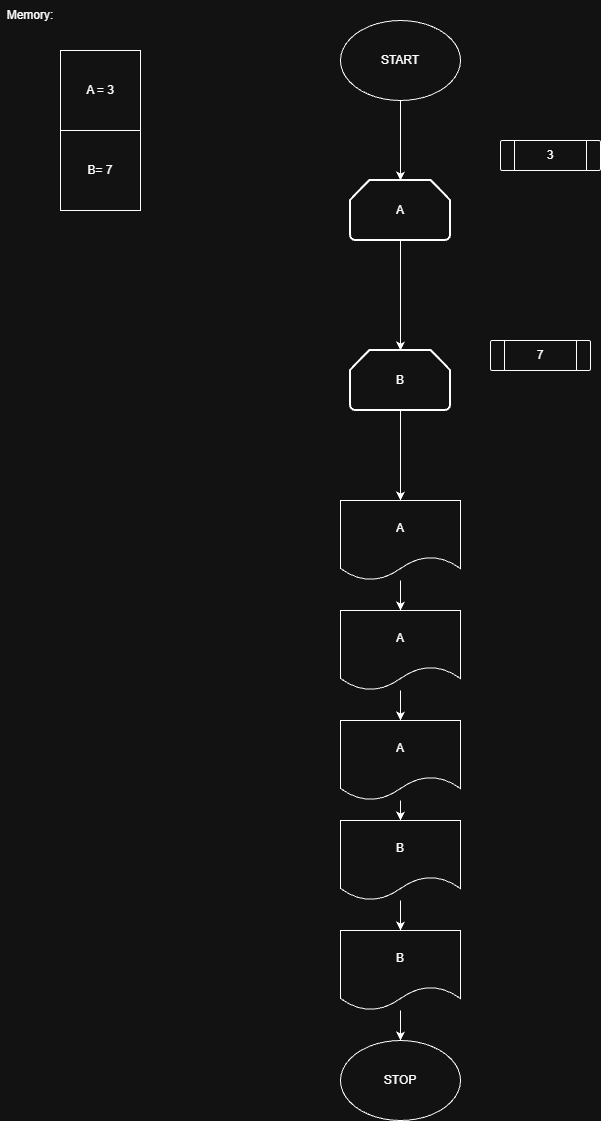

The diagram above was exported from draw.io. Its source (the exported page's mxGraphModel, read from the mxfile embedded in the PNG):
<mxGraphModel dx="2054" dy="1155" grid="1" gridSize="10" guides="1" tooltips="1" connect="1" arrows="1" fold="1" page="1" pageScale="1" pageWidth="827" pageHeight="1169" math="0" shadow="0">
  <root>
    <mxCell id="0" />
    <mxCell id="1" parent="0" />
    <mxCell id="wt801PgUJG-3kIa8OMpJ-1" parent="1" style="ellipse;whiteSpace=wrap;html=1;" value="START" vertex="1">
      <mxGeometry height="80" width="120" x="360" y="50" as="geometry" />
    </mxCell>
    <mxCell id="wt801PgUJG-3kIa8OMpJ-8" edge="1" parent="1" source="wt801PgUJG-3kIa8OMpJ-2" style="edgeStyle=orthogonalEdgeStyle;rounded=0;orthogonalLoop=1;jettySize=auto;html=1;">
      <mxGeometry relative="1" as="geometry">
        <mxPoint x="420" y="380" as="targetPoint" />
      </mxGeometry>
    </mxCell>
    <mxCell id="wt801PgUJG-3kIa8OMpJ-2" parent="1" style="strokeWidth=2;html=1;shape=mxgraph.flowchart.loop_limit;whiteSpace=wrap;" value="A" vertex="1">
      <mxGeometry height="60" width="100" x="370" y="210" as="geometry" />
    </mxCell>
    <mxCell id="wt801PgUJG-3kIa8OMpJ-3" edge="1" parent="1" source="wt801PgUJG-3kIa8OMpJ-1" style="edgeStyle=orthogonalEdgeStyle;rounded=0;orthogonalLoop=1;jettySize=auto;html=1;entryX=0.5;entryY=0;entryDx=0;entryDy=0;entryPerimeter=0;" target="wt801PgUJG-3kIa8OMpJ-2">
      <mxGeometry relative="1" as="geometry" />
    </mxCell>
    <mxCell id="wt801PgUJG-3kIa8OMpJ-4" parent="1" style="verticalLabelPosition=bottom;verticalAlign=top;html=1;shape=process;whiteSpace=wrap;rounded=1;size=0.14;arcSize=6;" value="" vertex="1">
      <mxGeometry height="30" width="100" x="520" y="170" as="geometry" />
    </mxCell>
    <mxCell id="wt801PgUJG-3kIa8OMpJ-5" edge="1" parent="1" source="wt801PgUJG-3kIa8OMpJ-4" style="edgeStyle=orthogonalEdgeStyle;rounded=0;orthogonalLoop=1;jettySize=auto;html=1;exitX=0.5;exitY=1;exitDx=0;exitDy=0;" target="wt801PgUJG-3kIa8OMpJ-4">
      <mxGeometry relative="1" as="geometry" />
    </mxCell>
    <mxCell id="wt801PgUJG-3kIa8OMpJ-7" parent="1" style="text;html=1;whiteSpace=wrap;strokeColor=none;fillColor=none;align=center;verticalAlign=middle;rounded=0;" value="3" vertex="1">
      <mxGeometry height="30" width="60" x="540" y="170" as="geometry" />
    </mxCell>
    <mxCell id="wt801PgUJG-3kIa8OMpJ-16" edge="1" parent="1" source="wt801PgUJG-3kIa8OMpJ-9" style="edgeStyle=orthogonalEdgeStyle;rounded=0;orthogonalLoop=1;jettySize=auto;html=1;entryX=0.5;entryY=0;entryDx=0;entryDy=0;" target="wt801PgUJG-3kIa8OMpJ-15">
      <mxGeometry relative="1" as="geometry" />
    </mxCell>
    <mxCell id="wt801PgUJG-3kIa8OMpJ-9" parent="1" style="strokeWidth=2;html=1;shape=mxgraph.flowchart.loop_limit;whiteSpace=wrap;" value="B" vertex="1">
      <mxGeometry height="60" width="100" x="370" y="380" as="geometry" />
    </mxCell>
    <mxCell id="wt801PgUJG-3kIa8OMpJ-10" edge="1" parent="1" source="wt801PgUJG-3kIa8OMpJ-2" style="edgeStyle=orthogonalEdgeStyle;rounded=0;orthogonalLoop=1;jettySize=auto;html=1;exitX=0.5;exitY=1;exitDx=0;exitDy=0;exitPerimeter=0;entryX=0.5;entryY=0;entryDx=0;entryDy=0;entryPerimeter=0;" target="wt801PgUJG-3kIa8OMpJ-9">
      <mxGeometry relative="1" as="geometry" />
    </mxCell>
    <mxCell id="wt801PgUJG-3kIa8OMpJ-11" parent="1" style="verticalLabelPosition=bottom;verticalAlign=top;html=1;shape=process;whiteSpace=wrap;rounded=1;size=0.14;arcSize=6;" value="" vertex="1">
      <mxGeometry height="30" width="100" x="510" y="370" as="geometry" />
    </mxCell>
    <mxCell id="wt801PgUJG-3kIa8OMpJ-12" edge="1" parent="1" source="wt801PgUJG-3kIa8OMpJ-11" style="edgeStyle=orthogonalEdgeStyle;rounded=0;orthogonalLoop=1;jettySize=auto;html=1;exitX=0.5;exitY=1;exitDx=0;exitDy=0;" target="wt801PgUJG-3kIa8OMpJ-11">
      <mxGeometry relative="1" as="geometry" />
    </mxCell>
    <mxCell id="wt801PgUJG-3kIa8OMpJ-13" parent="1" style="text;html=1;whiteSpace=wrap;strokeColor=none;fillColor=none;align=center;verticalAlign=middle;rounded=0;" value="7" vertex="1">
      <mxGeometry height="30" width="60" x="530" y="370" as="geometry" />
    </mxCell>
    <mxCell id="wt801PgUJG-3kIa8OMpJ-23" edge="1" parent="1" source="wt801PgUJG-3kIa8OMpJ-15" style="edgeStyle=orthogonalEdgeStyle;rounded=0;orthogonalLoop=1;jettySize=auto;html=1;" target="wt801PgUJG-3kIa8OMpJ-21">
      <mxGeometry relative="1" as="geometry" />
    </mxCell>
    <mxCell id="wt801PgUJG-3kIa8OMpJ-15" parent="1" style="shape=document;whiteSpace=wrap;html=1;boundedLbl=1;" value="A" vertex="1">
      <mxGeometry height="80" width="120" x="360" y="530" as="geometry" />
    </mxCell>
    <mxCell id="wt801PgUJG-3kIa8OMpJ-18" parent="1" style="whiteSpace=wrap;html=1;aspect=fixed;" value="A = 3" vertex="1">
      <mxGeometry height="80" width="80" x="80" y="80" as="geometry" />
    </mxCell>
    <mxCell id="wt801PgUJG-3kIa8OMpJ-19" parent="1" style="whiteSpace=wrap;html=1;aspect=fixed;" value="B= 7" vertex="1">
      <mxGeometry height="80" width="80" x="80" y="160" as="geometry" />
    </mxCell>
    <mxCell id="wt801PgUJG-3kIa8OMpJ-20" parent="1" style="text;html=1;whiteSpace=wrap;strokeColor=none;fillColor=none;align=center;verticalAlign=middle;rounded=0;" value="Memory:" vertex="1">
      <mxGeometry height="30" width="60" x="20" y="30" as="geometry" />
    </mxCell>
    <mxCell id="wt801PgUJG-3kIa8OMpJ-24" edge="1" parent="1" source="wt801PgUJG-3kIa8OMpJ-21" style="edgeStyle=orthogonalEdgeStyle;rounded=0;orthogonalLoop=1;jettySize=auto;html=1;entryX=0.5;entryY=0;entryDx=0;entryDy=0;" target="wt801PgUJG-3kIa8OMpJ-22">
      <mxGeometry relative="1" as="geometry" />
    </mxCell>
    <mxCell id="wt801PgUJG-3kIa8OMpJ-21" parent="1" style="shape=document;whiteSpace=wrap;html=1;boundedLbl=1;" value="A" vertex="1">
      <mxGeometry height="80" width="120" x="360" y="640" as="geometry" />
    </mxCell>
    <mxCell id="wt801PgUJG-3kIa8OMpJ-27" edge="1" parent="1" source="wt801PgUJG-3kIa8OMpJ-22" style="edgeStyle=orthogonalEdgeStyle;rounded=0;orthogonalLoop=1;jettySize=auto;html=1;" target="wt801PgUJG-3kIa8OMpJ-25">
      <mxGeometry relative="1" as="geometry" />
    </mxCell>
    <mxCell id="wt801PgUJG-3kIa8OMpJ-22" parent="1" style="shape=document;whiteSpace=wrap;html=1;boundedLbl=1;" value="A" vertex="1">
      <mxGeometry height="80" width="120" x="360" y="750" as="geometry" />
    </mxCell>
    <mxCell id="wt801PgUJG-3kIa8OMpJ-29" edge="1" parent="1" source="wt801PgUJG-3kIa8OMpJ-25" style="edgeStyle=orthogonalEdgeStyle;rounded=0;orthogonalLoop=1;jettySize=auto;html=1;entryX=0.5;entryY=0;entryDx=0;entryDy=0;" target="wt801PgUJG-3kIa8OMpJ-26">
      <mxGeometry relative="1" as="geometry" />
    </mxCell>
    <mxCell id="wt801PgUJG-3kIa8OMpJ-25" parent="1" style="shape=document;whiteSpace=wrap;html=1;boundedLbl=1;" value="B" vertex="1">
      <mxGeometry height="80" width="120" x="360" y="850" as="geometry" />
    </mxCell>
    <mxCell id="wt801PgUJG-3kIa8OMpJ-31" edge="1" parent="1" source="wt801PgUJG-3kIa8OMpJ-26" style="edgeStyle=orthogonalEdgeStyle;rounded=0;orthogonalLoop=1;jettySize=auto;html=1;entryX=0.5;entryY=0;entryDx=0;entryDy=0;" target="wt801PgUJG-3kIa8OMpJ-30">
      <mxGeometry relative="1" as="geometry" />
    </mxCell>
    <mxCell id="wt801PgUJG-3kIa8OMpJ-26" parent="1" style="shape=document;whiteSpace=wrap;html=1;boundedLbl=1;" value="B" vertex="1">
      <mxGeometry height="80" width="120" x="360" y="960" as="geometry" />
    </mxCell>
    <mxCell id="wt801PgUJG-3kIa8OMpJ-30" parent="1" style="ellipse;whiteSpace=wrap;html=1;" value="STOP" vertex="1">
      <mxGeometry height="80" width="120" x="360" y="1070" as="geometry" />
    </mxCell>
  </root>
</mxGraphModel>